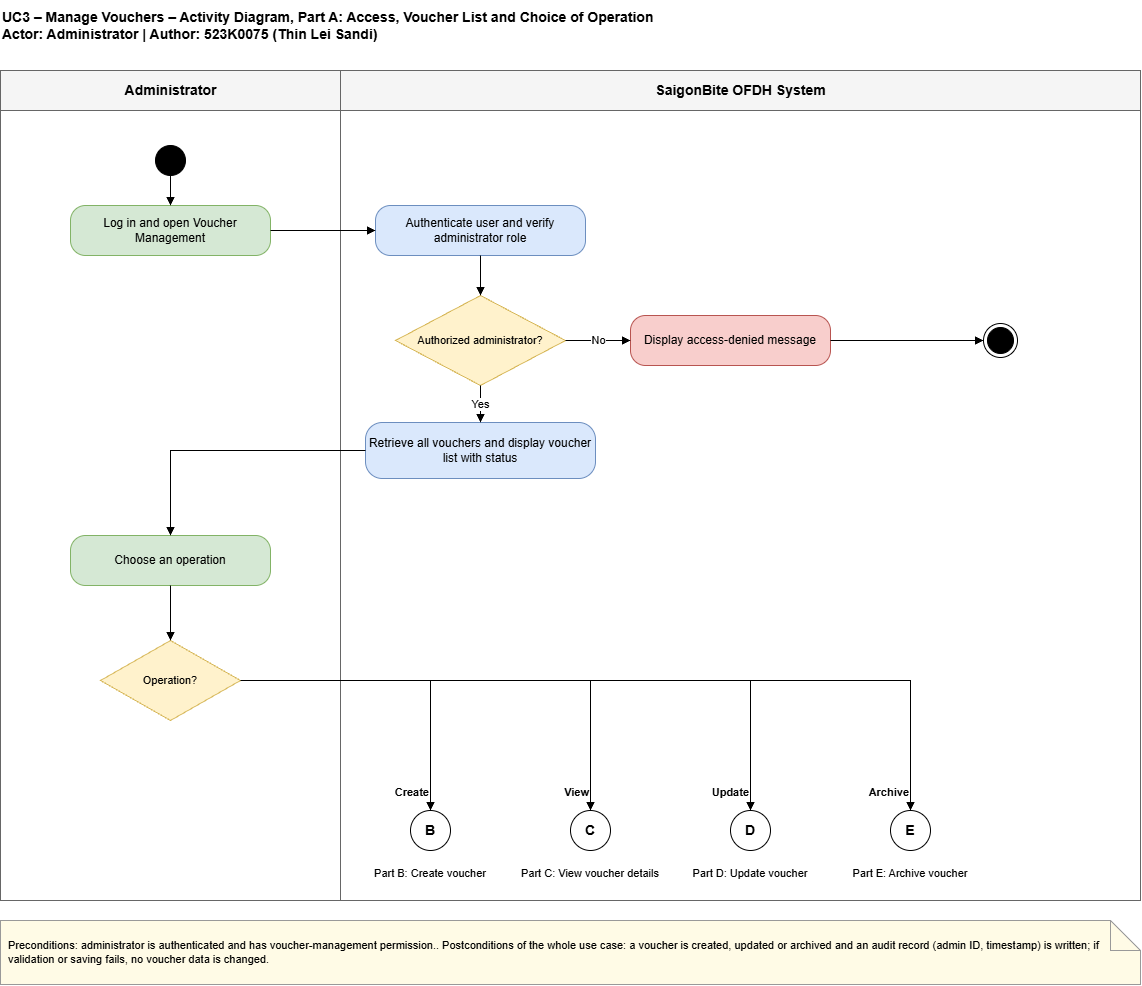

The diagram above was exported from draw.io. Its source (the exported page's mxGraphModel, read from the mxfile embedded in the PNG):
<mxGraphModel dx="1642" dy="2689" grid="1" gridSize="10" guides="1" tooltips="1" connect="1" arrows="1" fold="1" page="1" pageScale="1" pageWidth="1169" pageHeight="1654" math="0" shadow="0">
  <root>
    <mxCell id="0" />
    <mxCell id="1" parent="0" />
    <mxCell id="title" parent="1" style="text;html=1;align=left;verticalAlign=middle;fontSize=14;fontStyle=1;" value="UC3 – Manage Vouchers – Activity Diagram, Part A: Access, Voucher List and Choice of Operation&#10;Actor: Administrator | Author: 523K0075 (Thin Lei Sandi)" vertex="1">
      <mxGeometry height="50" width="1100" x="15" y="-70" as="geometry" />
    </mxCell>
    <mxCell id="lane1" parent="1" style="swimlane;startSize=40;html=1;fontSize=14;fontStyle=1;fillColor=#f5f5f5;strokeColor=#666666;swimlaneFillColor=none;" value="Administrator" vertex="1">
      <mxGeometry height="830" width="340" x="15" as="geometry" />
    </mxCell>
    <mxCell id="lane2" parent="1" style="swimlane;startSize=40;html=1;fontSize=14;fontStyle=1;fillColor=#f5f5f5;strokeColor=#666666;swimlaneFillColor=none;" value="SaigonBite OFDH System" vertex="1">
      <mxGeometry height="830" width="800" x="355" as="geometry" />
    </mxCell>
    <mxCell id="note" parent="1" style="shape=note;whiteSpace=wrap;html=1;align=left;fontSize=11;fillColor=#fffbe6;strokeColor=#999999;spacing=8;" value="Preconditions: administrator is authenticated and has voucher-management permission..   Postconditions of the whole use case: a voucher is created, updated or archived and an audit record (admin ID, timestamp) is written; if validation or saving fails, no voucher data is changed." vertex="1">
      <mxGeometry height="64" width="1140" x="15" y="850" as="geometry" />
    </mxCell>
    <mxCell id="start" parent="1" style="ellipse;html=1;fillColor=#000000;strokeColor=#000000;" value="" vertex="1">
      <mxGeometry height="30" width="30" x="170" y="75" as="geometry" />
    </mxCell>
    <mxCell id="A1" parent="1" style="rounded=1;whiteSpace=wrap;html=1;arcSize=30;fontSize=12;fillColor=#d5e8d4;strokeColor=#82b366;" value="Log in and open Voucher Management" vertex="1">
      <mxGeometry height="50" width="200" x="85" y="135" as="geometry" />
    </mxCell>
    <mxCell id="S1" parent="1" style="rounded=1;whiteSpace=wrap;html=1;arcSize=30;fontSize=12;fillColor=#dae8fc;strokeColor=#6c8ebf;" value="Authenticate user and verify administrator role" vertex="1">
      <mxGeometry height="50" width="210" x="390" y="135" as="geometry" />
    </mxCell>
    <mxCell id="D1" parent="1" style="rhombus;whiteSpace=wrap;html=1;fontSize=11;fillColor=#fff2cc;strokeColor=#d6b656;" value="Authorized administrator?" vertex="1">
      <mxGeometry height="90" width="170" x="410" y="225" as="geometry" />
    </mxCell>
    <mxCell id="M1" parent="1" style="rounded=1;whiteSpace=wrap;html=1;arcSize=30;fontSize=12;fillColor=#f8cecc;strokeColor=#b85450;" value="Display access-denied message" vertex="1">
      <mxGeometry height="50" width="200" x="645" y="245" as="geometry" />
    </mxCell>
    <mxCell id="E1" parent="1" style="ellipse;html=1;shape=endState;fillColor=#000000;strokeColor=#000000;" value="" vertex="1">
      <mxGeometry height="34" width="34" x="998" y="253" as="geometry" />
    </mxCell>
    <mxCell id="S2" parent="1" style="rounded=1;whiteSpace=wrap;html=1;arcSize=30;fontSize=12;fillColor=#dae8fc;strokeColor=#6c8ebf;" value="Retrieve all vouchers and display voucher list with status" vertex="1">
      <mxGeometry height="56" width="230" x="380" y="352" as="geometry" />
    </mxCell>
    <mxCell id="A2" parent="1" style="rounded=1;whiteSpace=wrap;html=1;arcSize=30;fontSize=12;fillColor=#d5e8d4;strokeColor=#82b366;" value="Choose an operation" vertex="1">
      <mxGeometry height="50" width="200" x="85" y="465" as="geometry" />
    </mxCell>
    <mxCell id="D2" parent="1" style="rhombus;whiteSpace=wrap;html=1;fontSize=11;fillColor=#fff2cc;strokeColor=#d6b656;" value="Operation?" vertex="1">
      <mxGeometry height="80" width="140" x="115" y="570" as="geometry" />
    </mxCell>
    <mxCell id="e1" edge="1" parent="1" source="start" style="edgeStyle=orthogonalEdgeStyle;rounded=0;html=1;endArrow=block;endFill=1;fontSize=11;exitX=0.5;exitY=1;entryX=0.5;entryY=0;" target="A1" value="">
      <mxGeometry relative="1" as="geometry" />
    </mxCell>
    <mxCell id="e2" edge="1" parent="1" source="A1" style="edgeStyle=orthogonalEdgeStyle;rounded=0;html=1;endArrow=block;endFill=1;fontSize=11;exitX=1;exitY=0.5;entryX=0;entryY=0.5;" target="S1" value="">
      <mxGeometry relative="1" as="geometry" />
    </mxCell>
    <mxCell id="e3" edge="1" parent="1" source="S1" style="edgeStyle=orthogonalEdgeStyle;rounded=0;html=1;endArrow=block;endFill=1;fontSize=11;exitX=0.5;exitY=1;entryX=0.5;entryY=0;" target="D1" value="">
      <mxGeometry relative="1" as="geometry" />
    </mxCell>
    <mxCell id="e4" edge="1" parent="1" source="D1" style="edgeStyle=orthogonalEdgeStyle;rounded=0;html=1;endArrow=block;endFill=1;fontSize=11;exitX=1;exitY=0.5;entryX=0;entryY=0.5;" target="M1" value="No">
      <mxGeometry relative="1" as="geometry" />
    </mxCell>
    <mxCell id="e5" edge="1" parent="1" source="M1" style="edgeStyle=orthogonalEdgeStyle;rounded=0;html=1;endArrow=block;endFill=1;fontSize=11;exitX=1;exitY=0.5;entryX=0;entryY=0.5;" target="E1" value="">
      <mxGeometry relative="1" as="geometry" />
    </mxCell>
    <mxCell id="e6" edge="1" parent="1" source="D1" style="edgeStyle=orthogonalEdgeStyle;rounded=0;html=1;endArrow=block;endFill=1;fontSize=11;exitX=0.5;exitY=1;entryX=0.5;entryY=0;" target="S2" value="Yes">
      <mxGeometry relative="1" as="geometry" />
    </mxCell>
    <mxCell id="e7" edge="1" parent="1" source="S2" style="edgeStyle=orthogonalEdgeStyle;rounded=0;html=1;endArrow=block;endFill=1;fontSize=11;exitX=0;exitY=0.5;entryX=0.5;entryY=0;" target="A2" value="">
      <mxGeometry relative="1" as="geometry">
        <Array as="points">
          <mxPoint x="185" y="380" />
        </Array>
      </mxGeometry>
    </mxCell>
    <mxCell id="e8" edge="1" parent="1" source="A2" style="edgeStyle=orthogonalEdgeStyle;rounded=0;html=1;endArrow=block;endFill=1;fontSize=11;exitX=0.5;exitY=1;entryX=0.5;entryY=0;" target="D2" value="">
      <mxGeometry relative="1" as="geometry" />
    </mxCell>
    <mxCell id="cB" parent="1" style="ellipse;whiteSpace=wrap;html=1;fontSize=14;fontStyle=1;fillColor=#ffffff;strokeColor=#000000;" value="B" vertex="1">
      <mxGeometry height="40" width="40" x="425" y="740" as="geometry" />
    </mxCell>
    <mxCell id="e9" edge="1" parent="1" source="D2" style="edgeStyle=orthogonalEdgeStyle;rounded=0;html=1;endArrow=block;endFill=1;fontSize=11;exitX=1;exitY=0.5;entryX=0.5;entryY=0;" target="cB" value="">
      <mxGeometry relative="1" as="geometry">
        <Array as="points">
          <mxPoint x="445" y="610" />
        </Array>
      </mxGeometry>
    </mxCell>
    <mxCell id="x10" parent="1" style="text;html=1;verticalAlign=middle;fontSize=11;align=right;fontStyle=1;" value="Create" vertex="1">
      <mxGeometry height="20" width="80" x="365" y="712" as="geometry" />
    </mxCell>
    <mxCell id="x11" parent="1" style="text;html=1;verticalAlign=middle;fontSize=11;align=center;whiteSpace=wrap;" value="Part B: Create voucher" vertex="1">
      <mxGeometry height="36" width="140" x="375" y="785" as="geometry" />
    </mxCell>
    <mxCell id="cC" parent="1" style="ellipse;whiteSpace=wrap;html=1;fontSize=14;fontStyle=1;fillColor=#ffffff;strokeColor=#000000;" value="C" vertex="1">
      <mxGeometry height="40" width="40" x="585" y="740" as="geometry" />
    </mxCell>
    <mxCell id="e12" edge="1" parent="1" source="D2" style="edgeStyle=orthogonalEdgeStyle;rounded=0;html=1;endArrow=block;endFill=1;fontSize=11;exitX=1;exitY=0.5;entryX=0.5;entryY=0;" target="cC" value="">
      <mxGeometry relative="1" as="geometry">
        <Array as="points">
          <mxPoint x="605" y="610" />
        </Array>
      </mxGeometry>
    </mxCell>
    <mxCell id="x13" parent="1" style="text;html=1;verticalAlign=middle;fontSize=11;align=right;fontStyle=1;" value="View" vertex="1">
      <mxGeometry height="20" width="80" x="525" y="712" as="geometry" />
    </mxCell>
    <mxCell id="x14" parent="1" style="text;html=1;verticalAlign=middle;fontSize=11;align=center;whiteSpace=wrap;" value="Part C: View voucher details" vertex="1">
      <mxGeometry height="36" width="140" x="535" y="785" as="geometry" />
    </mxCell>
    <mxCell id="cD" parent="1" style="ellipse;whiteSpace=wrap;html=1;fontSize=14;fontStyle=1;fillColor=#ffffff;strokeColor=#000000;" value="D" vertex="1">
      <mxGeometry height="40" width="40" x="745" y="740" as="geometry" />
    </mxCell>
    <mxCell id="e15" edge="1" parent="1" source="D2" style="edgeStyle=orthogonalEdgeStyle;rounded=0;html=1;endArrow=block;endFill=1;fontSize=11;exitX=1;exitY=0.5;entryX=0.5;entryY=0;" target="cD" value="">
      <mxGeometry relative="1" as="geometry">
        <Array as="points">
          <mxPoint x="765" y="610" />
        </Array>
      </mxGeometry>
    </mxCell>
    <mxCell id="x16" parent="1" style="text;html=1;verticalAlign=middle;fontSize=11;align=right;fontStyle=1;" value="Update" vertex="1">
      <mxGeometry height="20" width="80" x="685" y="712" as="geometry" />
    </mxCell>
    <mxCell id="x17" parent="1" style="text;html=1;verticalAlign=middle;fontSize=11;align=center;whiteSpace=wrap;" value="Part D: Update voucher" vertex="1">
      <mxGeometry height="36" width="140" x="695" y="785" as="geometry" />
    </mxCell>
    <mxCell id="cE" parent="1" style="ellipse;whiteSpace=wrap;html=1;fontSize=14;fontStyle=1;fillColor=#ffffff;strokeColor=#000000;" value="E" vertex="1">
      <mxGeometry height="40" width="40" x="905" y="740" as="geometry" />
    </mxCell>
    <mxCell id="e18" edge="1" parent="1" source="D2" style="edgeStyle=orthogonalEdgeStyle;rounded=0;html=1;endArrow=block;endFill=1;fontSize=11;exitX=1;exitY=0.5;entryX=0.5;entryY=0;" target="cE" value="">
      <mxGeometry relative="1" as="geometry">
        <Array as="points">
          <mxPoint x="925" y="610" />
        </Array>
      </mxGeometry>
    </mxCell>
    <mxCell id="x19" parent="1" style="text;html=1;verticalAlign=middle;fontSize=11;align=right;fontStyle=1;" value="Archive" vertex="1">
      <mxGeometry height="20" width="80" x="845" y="712" as="geometry" />
    </mxCell>
    <mxCell id="x20" parent="1" style="text;html=1;verticalAlign=middle;fontSize=11;align=center;whiteSpace=wrap;" value="Part E: Archive voucher" vertex="1">
      <mxGeometry height="36" width="140" x="855" y="785" as="geometry" />
    </mxCell>
  </root>
</mxGraphModel>